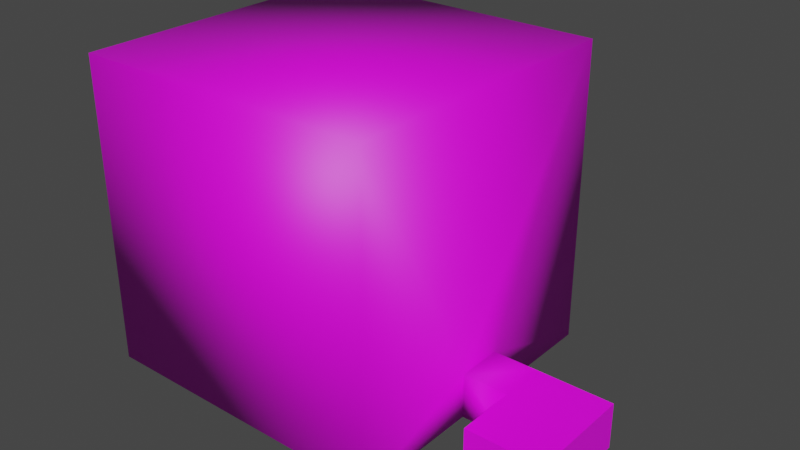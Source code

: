 # Source: Greenroom_Level.blend  (saved by Blender 3.3.6; exported with 4.5.12 LTS)
import bpy
from mathutils import Matrix  # noqa: F401  (used for matrix-valued properties, if any)

bpy.ops.wm.read_factory_settings(use_empty=True)
scene = bpy.context.scene
scene.name = 'Scene'

# ---- collections
col_collection = bpy.data.collections.new('Collection'); scene.collection.children.link(col_collection)

# ---- images (referenced by path relative to the original .blend; pixels are not part of the script)
import os
ASSET_DIR = os.environ.get("B2B_ASSET_DIR", "")  # directory of the original .blend (textures are referenced by path, not embedded)
HERE = os.path.dirname(os.path.abspath(__file__))  # packed textures are extracted next to this script under _unpacked/

def load_image(name, relpath, width, height, colorspace="sRGB"):
    """Load a texture the original file referenced (path relative to the .blend, or extracted next to this script)."""
    p = next((c for c in (os.path.join(HERE, relpath), os.path.join(ASSET_DIR, relpath)) if relpath and os.path.exists(c)), "")
    if p:
        img = bpy.data.images.load(p, check_existing=True)
        img.name = name
    else:  # same state as the original file: an image datablock whose file is absent (Cycles renders it pink)
        img = bpy.data.images.new(name, width, height)
        img.source = "FILE"
        img.filepath = "//" + (relpath or name)
    img.colorspace_settings.name = colorspace
    return img
img_darktile_png = load_image('darkTile.png', 'darkTile.png', 1024, 1024, 'sRGB')
img_concrete_svgegyptianwallbase_1k_s_tga = load_image('Concrete_SVGegyptianWallBase_1k_s.tga', 'Concrete_SVGegyptianWallBase_1k_s.tga', 1024, 1024, 'sRGB')

# ---- materials (node trees are filled in below, after node groups)
mat_greenscreen = bpy.data.materials.new('Greenscreen')
mat_greenscreen.use_transparent_shadow = False
mat_room = bpy.data.materials.new('Room')
mat_room.use_transparent_shadow = False

# ---- material node trees
mat_greenscreen.use_nodes = True; mat_greenscreen.node_tree.nodes.clear()
_N = mat_greenscreen.node_tree.nodes; _L = mat_greenscreen.node_tree.links
n0 = _N.new('ShaderNodeBsdfPrincipled'); n0.name = 'Principled BSDF'; n0.location = (10, 300)
n0.distribution = 'GGX'
n0.subsurface_method = 'RANDOM_WALK_SKIN'
n0.inputs[3].default_value = 1.45
n0.inputs[27].default_value = (0.0, 0.0, 0.0, 1.0)
n0.inputs[28].default_value = 1.0
n1 = _N.new('ShaderNodeOutputMaterial'); n1.name = 'Material Output'; n1.location = (300, 300)
n2 = _N.new('ShaderNodeTexImage'); n2.name = 'Image Texture'; n2.location = (-280, 265)
n2.image = img_darktile_png
_L.new(n0.outputs[0], n1.inputs[0])
_L.new(n2.outputs[0], n0.inputs[0])
n1.is_active_output = True
mat_room.use_nodes = True; mat_room.node_tree.nodes.clear()
_N = mat_room.node_tree.nodes; _L = mat_room.node_tree.links
n0 = _N.new('ShaderNodeBsdfPrincipled'); n0.name = 'Principled BSDF'; n0.location = (10, 300)
n0.distribution = 'GGX'
n0.subsurface_method = 'RANDOM_WALK_SKIN'
n0.inputs[3].default_value = 1.45
n0.inputs[27].default_value = (0.0, 0.0, 0.0, 1.0)
n0.inputs[28].default_value = 1.0
n1 = _N.new('ShaderNodeOutputMaterial'); n1.name = 'Material Output'; n1.location = (300, 300)
n2 = _N.new('ShaderNodeTexImage'); n2.name = 'Image Texture'; n2.location = (-280, 265)
n2.image = img_concrete_svgegyptianwallbase_1k_s_tga
_L.new(n0.outputs[0], n1.inputs[0])
_L.new(n2.outputs[0], n0.inputs[0])
n1.is_active_output = True

# ---- world
world_world = bpy.data.worlds.new('World'); scene.world = world_world
world_world.use_nodes = True; world_world.node_tree.nodes.clear()
_N = world_world.node_tree.nodes; _L = world_world.node_tree.links
n0 = _N.new('ShaderNodeOutputWorld'); n0.name = 'World Output'; n0.location = (300, 300)
n1 = _N.new('ShaderNodeBackground'); n1.name = 'Background'; n1.location = (10, 300)
n1.inputs[0].default_value = (0.05088, 0.05088, 0.05088, 1.0)
_L.new(n1.outputs[0], n0.inputs[0])
n0.is_active_output = True
world_world.color = (0.05088, 0.05088, 0.05088)
world_world.use_sun_shadow = False
world_world.sun_shadow_jitter_overblur = 0.0

# ---- meshes
me_cube_001 = bpy.data.meshes.new('Cube.001')
me_cube_001.from_pydata([(10.0, -1.5, 0.0), (10.0, -1.5, 3.0), (10.0, 1.5, 0.0), (10.0, 1.5, 3.0), (13.0, -1.5, 0.0), (13.0, -1.5, 3.0), (13.0, 1.5, 0.0), (13.0, 1.5, 3.0), (18.0, 1.5, 3.0), (18.0, 1.5, 0.0), (18.0, -1.5, 0.0), (18.0, -1.5, 3.0), (13.0, -5.5, 3.0), (13.0, -5.5, 0.0), (18.0, -5.5, 3.0), (18.0, -5.5, 0.0), (-10.0, -10.0, 0.0), (-10.0, -10.0, 20.0), (-10.0, 10.0, 0.0), (-10.0, 10.0, 20.0), (10.0, -10.0, 0.0), (10.0, -10.0, 20.0), (10.0, 10.0, 0.0), (10.0, 10.0, 20.0)], [], [(1, 23, 3), (2, 6, 7, 3), (11, 10, 15, 14), (4, 0, 1, 5), (2, 0, 4, 6), (7, 5, 1, 3), (9, 10, 11, 8), (6, 4, 10, 9), (5, 7, 8, 11), (7, 6, 9, 8), (13, 12, 14, 15), (4, 5, 12, 13), (5, 11, 14, 12), (10, 4, 13, 15), (16, 18, 19, 17), (18, 22, 23, 19), (3, 22, 2), (20, 16, 17, 21), (2, 22, 18), (23, 21, 17, 19), (1, 20, 21), (0, 20, 1), (2, 16, 0), (1, 21, 23), (3, 23, 22), (0, 16, 20), (2, 18, 16)])
me_cube_001.polygons.foreach_set('use_smooth', [True] * 27)
me_cube_001.polygons.foreach_set('material_index', [0, 1, 1, 1, 1, 1, 1, 1, 1, 1, 1, 1, 1, 1, 0, 0, 0, 0, 0, 0, 0, 0, 0, 0, 0, 0, 0])
_k = set([(0, 4), (1, 5), (2, 6), (3, 7), (4, 5), (4, 6), (4, 10), (4, 13), (5, 7), (5, 11), (5, 12), (6, 7), (6, 9), (7, 8), (8, 9), (8, 11), (9, 10), (10, 11), (10, 15), (11, 14), (12, 13), (12, 14), (13, 15), (14, 15)])
me_cube_001.attributes.new('sharp_edge', 'BOOLEAN', 'EDGE').data.foreach_set('value', [ (min(e.vertices), max(e.vertices)) in _k for e in me_cube_001.edges])
_uv = me_cube_001.uv_layers.new(name='UVMap')
_uv.uv.foreach_set('vector', [8.5, 3.0, 20.0, 20.0, 11.5, 3.0, 0.0, 0.625, 0.375, 0.625, 0.375, 1.0, 0.0, 1.0, 0.3125, 1.0, 0.3125, 0.625, -0.1875, 0.625, -0.1875, 1.0, 0.375, 0.625, 0.0, 0.625, 0.0, 1.0, 0.375, 1.0, 0.0, 0.8125, 0.0, 0.4375, 0.375, 0.4375, 0.375, 0.8125, 0.375, 0.8125, 0.375, 0.4375, 0.0, 0.4375, 0.0, 0.8125, 0.6875, 0.625, 0.3125, 0.625, 0.3125, 1.0, 0.6875, 1.0, 0.375, 0.8125, 0.375, 0.4375, 1.0, 0.4375, 1.0, 0.8125, 0.375, 0.4375, 0.375, 0.8125, 1.0, 0.8125, 1.0, 0.4375, 0.375, 1.0, 0.375, 0.625, 1.0, 0.625, 1.0, 1.0, 0.375, 0.625, 0.375, 1.0, 1.0, 1.0, 1.0, 0.625, 0.3125, 0.625, 0.3125, 1.0, -0.1875, 1.0, -0.1875, 0.625, 0.375, 0.4375, 1.0, 0.4375, 1.0, -0.0625, 0.375, -0.0625, 1.0, 0.4375, 0.375, 0.4375, 0.375, -0.0625, 1.0, -0.0625, -9.537e-07, -9.537e-07, 20.0, -9.537e-07, 20.0, 20.0, -9.537e-07, 20.0, 10.0, -9.537e-07, 30.0, -9.537e-07, 30.0, 20.0, 10.0, 20.0, 11.5, 3.0, 20.0, -9.537e-07, 11.5, -9.537e-07, 30.0, -9.537e-07, 10.0, -9.537e-07, 10.0, 20.0, 30.0, 20.0, 30.0, 11.5, 30.0, 20.0, 10.0, 20.0, 30.0, 20.0, 30.0, -9.537e-07, 10.0, -9.537e-07, 10.0, 20.0, 8.5, 3.0, -9.537e-07, -9.537e-07, -9.537e-07, 20.0, 8.5, -9.537e-07, -9.537e-07, -9.537e-07, 8.5, 3.0, 30.0, 11.5, 10.0, -9.537e-07, 30.0, 8.5, 8.5, 3.0, -9.537e-07, 20.0, 20.0, 20.0, 11.5, 3.0, 20.0, 20.0, 20.0, -9.537e-07, 30.0, 8.5, 10.0, -9.537e-07, 30.0, -9.537e-07, 30.0, 11.5, 10.0, 20.0, 10.0, -9.537e-07])
me_cube_001.materials.append(mat_greenscreen)
me_cube_001.materials.append(mat_room)
me_cube_001.update()
me_cube_001.normals_split_custom_set([tuple(v) for v in zip(*[iter([-0.9045, 0.3015, -0.3015, -0.5773, -0.5774, -0.5774, -0.9045, -0.3015, -0.3015, -0.3015, -0.3015, 0.9045, 0.0, -1.0, 0.0, 0.0, -1.0, 0.0, -0.9045, -0.3015, -0.3015, -1.0, 0.0, 0.0, -1.0, 0.0, 0.0, -1.0, 0.0, 0.0, -1.0, 0.0, 0.0, 0.0, 1.0, 0.0, -0.3015, 0.3015, 0.9045, -0.9045, 0.3015, -0.3015, 0.0, 1.0, 0.0, -0.3015, -0.3015, 0.9045, -0.3015, 0.3015, 0.9045, 0.0, 0.0, 1.0, 0.0, 0.0, 1.0, 0.0, 0.0, -1.0, 0.0, 0.0, -1.0, -0.9045, 0.3015, -0.3015, -0.9045, -0.3015, -0.3015, -1.0, 0.0, 0.0, -1.0, 0.0, 0.0, -1.0, 0.0, 0.0, -1.0, 0.0, 0.0, 0.0, 0.0, 1.0, 0.0, 0.0, 1.0, 0.0, 0.0, 1.0, 0.0, 0.0, 1.0, 0.0, 0.0, -1.0, 0.0, 0.0, -1.0, 0.0, 0.0, -1.0, 0.0, 0.0, -1.0, 0.0, -1.0, 0.0, 0.0, -1.0, 0.0, 0.0, -1.0, 0.0, 0.0, -1.0, 0.0, 0.0, 1.0, 0.0, 0.0, 1.0, 0.0, 0.0, 1.0, 0.0, 0.0, 1.0, 0.0, 1.0, 0.0, 0.0, 1.0, 0.0, 0.0, 1.0, 0.0, 0.0, 1.0, 0.0, 0.0, 0.0, 0.0, -1.0, 0.0, 0.0, -1.0, 0.0, 0.0, -1.0, 0.0, 0.0, -1.0, 0.0, 0.0, 1.0, 0.0, 0.0, 1.0, 0.0, 0.0, 1.0, 0.0, 0.0, 1.0, 0.5774, 0.5774, 0.5773, 0.5774, -0.5774, 0.5773, 0.5774, -0.5774, -0.5774, 0.5774, 0.5774, -0.5774, 0.5774, -0.5774, 0.5773, -0.5773, -0.5774, 0.5774, -0.5773, -0.5774, -0.5774, 0.5774, -0.5774, -0.5774, -0.9045, -0.3015, -0.3015, -0.5773, -0.5774, 0.5774, -0.3015, -0.3015, 0.9045, -0.5773, 0.5774, 0.5774, 0.5774, 0.5774, 0.5773, 0.5774, 0.5774, -0.5774, -0.5773, 0.5774, -0.5774, -0.3015, -0.3015, 0.9045, -0.5773, -0.5774, 0.5774, 0.5774, -0.5774, 0.5773, -0.5773, -0.5774, -0.5774, -0.5773, 0.5774, -0.5774, 0.5774, 0.5774, -0.5774, 0.5774, -0.5774, -0.5774, -0.9045, 0.3015, -0.3015, -0.5773, 0.5774, 0.5774, -0.5773, 0.5774, -0.5774, -0.3015, 0.3015, 0.9045, -0.5773, 0.5774, 0.5774, -0.9045, 0.3015, -0.3015, -0.3015, -0.3015, 0.9045, 0.5774, 0.5774, 0.5773, -0.3015, 0.3015, 0.9045, -0.9045, 0.3015, -0.3015, -0.5773, 0.5774, -0.5774, -0.5773, -0.5774, -0.5774, -0.9045, -0.3015, -0.3015, -0.5773, -0.5774, -0.5774, -0.5773, -0.5774, 0.5774, -0.3015, 0.3015, 0.9045, 0.5774, 0.5774, 0.5773, -0.5773, 0.5774, 0.5774, -0.3015, -0.3015, 0.9045, 0.5774, -0.5774, 0.5773, 0.5774, 0.5774, 0.5773])] * 3)])
me_cube_002 = bpy.data.meshes.new('Cube.002')
me_cube_002.from_pydata([(10.0, 1.5, 3.0), (10.0, 1.5, 0.0), (10.0, -1.5, 0.0), (10.0, -1.5, 3.0)], [], [(1, 2, 3, 0)])
me_cube_002.polygons.foreach_set('use_smooth', [True] * 1)
_k = set([(0, 1), (0, 3), (1, 2), (2, 3)])
me_cube_002.attributes.new('sharp_edge', 'BOOLEAN', 'EDGE').data.foreach_set('value', [ (min(e.vertices), max(e.vertices)) in _k for e in me_cube_002.edges])
_uv = me_cube_002.uv_layers.new(name='UVMap')
_uv.uv.foreach_set('vector', [0.9974, 0.005199, 0.0125, 0.005199, 0.0125, 1.0, 0.9974, 1.0])
me_cube_002.materials.append(mat_greenscreen)
me_cube_002.materials.append(mat_room)
me_cube_002.update()
me_cube_002.normals_split_custom_set([tuple(v) for v in zip(*[iter([-1.0, 0.0, 0.0, -1.0, 0.0, 0.0, -1.0, 0.0, 0.0, -1.0, 0.0, 0.0])] * 3)])

# ---- objects
ob_greenscreen = bpy.data.objects.new('Greenscreen', me_cube_001)
ob_greenscreendoor = bpy.data.objects.new('GreenscreenDoor', me_cube_002)

# ---- transforms, parenting, visibility, modifiers, constraints
ob_greenscreen.location = (0.0, 0.0, 0.0)
ob_greenscreendoor.location = (0.0, 0.0, 0.0)

# ---- collection membership
col_collection.objects.link(ob_greenscreen)
col_collection.objects.link(ob_greenscreendoor)

# ---- scene / render settings (as saved in the file)
scene.frame_start = 1; scene.frame_end = 250; scene.frame_set(2)
scene.render.engine = 'BLENDER_EEVEE_NEXT'
scene.cycles.sampling_pattern = 'TABULATED_SOBOL'
scene.cycles.use_light_tree = False
scene.view_settings.view_transform = 'Filmic'
bpy.context.view_layer.update()

# ---- added for rendering (the .blend has no active camera and no usable light): camera, sun
cam_auto = bpy.data.cameras.new('AutoCamera')
cam_auto.lens = 50.0
cam_auto.sensor_width = 36.0
cam_auto.clip_end = 1000.0
ob_auto_camera = bpy.data.objects.new('AutoCamera', cam_auto)
scene.collection.objects.link(ob_auto_camera)
ob_auto_camera.location = (40.8235, -44.1882, 39.4588)
ob_auto_camera.rotation_euler = (1.09748, -7.21219e-08, 0.694738)
scene.camera = ob_auto_camera
light_auto_sun = bpy.data.lights.new('AutoSun', 'SUN')
light_auto_sun.energy = 3.0
light_auto_sun.angle = 0.0523599
ob_auto_sun = bpy.data.objects.new('AutoSun', light_auto_sun)
scene.collection.objects.link(ob_auto_sun)
ob_auto_sun.rotation_euler = (0.872665, 0.174533, 0.523599)
bpy.context.view_layer.update()
